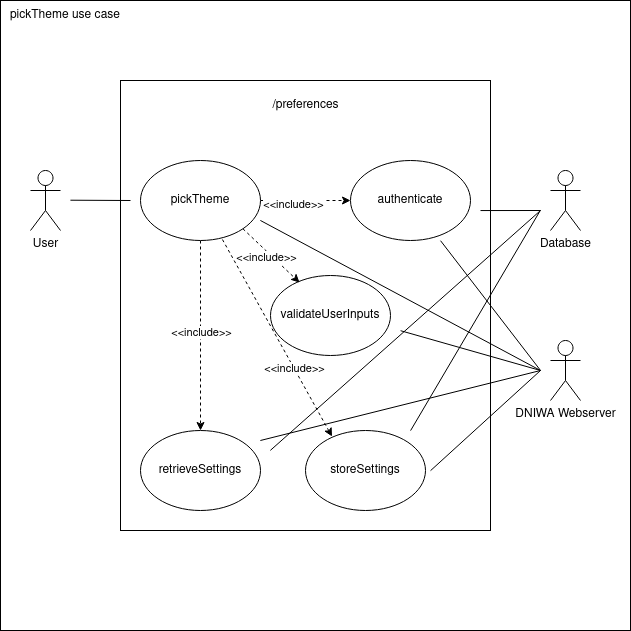

The diagram above was exported from draw.io. Its source (the exported page's mxGraphModel, read from the mxfile embedded in the PNG):
<mxGraphModel dx="1434" dy="795" grid="1" gridSize="10" guides="1" tooltips="1" connect="1" arrows="1" fold="1" page="1" pageScale="1" pageWidth="1169" pageHeight="827" math="0" shadow="0">
  <root>
    <mxCell id="0" />
    <mxCell id="1" parent="0" />
    <mxCell id="hHjUubz2gIRijAqRErDw-1" value="" style="rounded=0;whiteSpace=wrap;html=1;" vertex="1" parent="1">
      <mxGeometry x="280" y="80" width="630" height="630" as="geometry" />
    </mxCell>
    <mxCell id="hHjUubz2gIRijAqRErDw-2" value="User" style="shape=umlActor;verticalLabelPosition=bottom;verticalAlign=top;html=1;outlineConnect=0;" vertex="1" parent="1">
      <mxGeometry x="310" y="250" width="30" height="60" as="geometry" />
    </mxCell>
    <mxCell id="hHjUubz2gIRijAqRErDw-3" value="" style="rounded=0;whiteSpace=wrap;html=1;" vertex="1" parent="1">
      <mxGeometry x="400" y="160" width="370" height="450" as="geometry" />
    </mxCell>
    <mxCell id="hHjUubz2gIRijAqRErDw-15" style="edgeStyle=orthogonalEdgeStyle;rounded=0;orthogonalLoop=1;jettySize=auto;html=1;entryX=0;entryY=0.5;entryDx=0;entryDy=0;endArrow=classic;endFill=1;dashed=1;" edge="1" parent="1" source="hHjUubz2gIRijAqRErDw-4" target="hHjUubz2gIRijAqRErDw-8">
      <mxGeometry relative="1" as="geometry" />
    </mxCell>
    <mxCell id="hHjUubz2gIRijAqRErDw-16" value="&amp;lt;&amp;lt;include&amp;gt;&amp;gt;" style="edgeLabel;html=1;align=center;verticalAlign=middle;resizable=0;points=[];" vertex="1" connectable="0" parent="hHjUubz2gIRijAqRErDw-15">
      <mxGeometry x="-0.2857" y="-3" relative="1" as="geometry">
        <mxPoint as="offset" />
      </mxGeometry>
    </mxCell>
    <mxCell id="hHjUubz2gIRijAqRErDw-56" style="edgeStyle=orthogonalEdgeStyle;rounded=0;orthogonalLoop=1;jettySize=auto;html=1;entryX=0.5;entryY=0;entryDx=0;entryDy=0;dashed=1;" edge="1" parent="1" source="hHjUubz2gIRijAqRErDw-4" target="hHjUubz2gIRijAqRErDw-40">
      <mxGeometry relative="1" as="geometry" />
    </mxCell>
    <mxCell id="hHjUubz2gIRijAqRErDw-57" value="&amp;lt;&amp;lt;include&amp;gt;&amp;gt;" style="edgeLabel;html=1;align=center;verticalAlign=middle;resizable=0;points=[];" vertex="1" connectable="0" parent="hHjUubz2gIRijAqRErDw-56">
      <mxGeometry x="-0.0421" relative="1" as="geometry">
        <mxPoint as="offset" />
      </mxGeometry>
    </mxCell>
    <mxCell id="hHjUubz2gIRijAqRErDw-4" value="pickTheme" style="ellipse;whiteSpace=wrap;html=1;" vertex="1" parent="1">
      <mxGeometry x="420" y="240" width="120" height="80" as="geometry" />
    </mxCell>
    <mxCell id="hHjUubz2gIRijAqRErDw-5" value="validateUserInputs" style="ellipse;whiteSpace=wrap;html=1;" vertex="1" parent="1">
      <mxGeometry x="550" y="355" width="120" height="80" as="geometry" />
    </mxCell>
    <mxCell id="hHjUubz2gIRijAqRErDw-6" value="Database" style="shape=umlActor;verticalLabelPosition=bottom;verticalAlign=top;html=1;outlineConnect=0;" vertex="1" parent="1">
      <mxGeometry x="830" y="250" width="30" height="60" as="geometry" />
    </mxCell>
    <mxCell id="hHjUubz2gIRijAqRErDw-7" value="DNIWA Webserver" style="shape=umlActor;verticalLabelPosition=bottom;verticalAlign=top;html=1;outlineConnect=0;" vertex="1" parent="1">
      <mxGeometry x="830" y="420" width="30" height="60" as="geometry" />
    </mxCell>
    <mxCell id="hHjUubz2gIRijAqRErDw-8" value="authenticate" style="ellipse;whiteSpace=wrap;html=1;" vertex="1" parent="1">
      <mxGeometry x="630" y="240" width="120" height="80" as="geometry" />
    </mxCell>
    <mxCell id="hHjUubz2gIRijAqRErDw-23" value="pickTheme use case" style="text;html=1;strokeColor=none;fillColor=none;align=center;verticalAlign=middle;whiteSpace=wrap;rounded=0;" vertex="1" parent="1">
      <mxGeometry x="280" y="80" width="130" height="30" as="geometry" />
    </mxCell>
    <mxCell id="hHjUubz2gIRijAqRErDw-31" value="/preferences" style="text;html=1;strokeColor=none;fillColor=none;align=center;verticalAlign=middle;whiteSpace=wrap;rounded=0;" vertex="1" parent="1">
      <mxGeometry x="547.5" y="170" width="75" height="30" as="geometry" />
    </mxCell>
    <mxCell id="hHjUubz2gIRijAqRErDw-40" value="retrieveSettings" style="ellipse;whiteSpace=wrap;html=1;" vertex="1" parent="1">
      <mxGeometry x="420" y="510" width="120" height="80" as="geometry" />
    </mxCell>
    <mxCell id="hHjUubz2gIRijAqRErDw-52" value="" style="endArrow=none;html=1;rounded=0;exitX=0.111;exitY=0.317;exitDx=0;exitDy=0;exitPerimeter=0;" edge="1" parent="1" source="hHjUubz2gIRijAqRErDw-1">
      <mxGeometry width="50" height="50" relative="1" as="geometry">
        <mxPoint x="360" y="330" as="sourcePoint" />
        <mxPoint x="410" y="280" as="targetPoint" />
      </mxGeometry>
    </mxCell>
    <mxCell id="hHjUubz2gIRijAqRErDw-58" value="storeSettings" style="ellipse;whiteSpace=wrap;html=1;" vertex="1" parent="1">
      <mxGeometry x="585" y="510" width="120" height="80" as="geometry" />
    </mxCell>
    <mxCell id="hHjUubz2gIRijAqRErDw-59" value="" style="endArrow=classic;dashed=1;html=1;rounded=0;entryX=0.242;entryY=0.088;entryDx=0;entryDy=0;endFill=1;entryPerimeter=0;exitX=1;exitY=1;exitDx=0;exitDy=0;" edge="1" parent="1" source="hHjUubz2gIRijAqRErDw-4" target="hHjUubz2gIRijAqRErDw-5">
      <mxGeometry width="50" height="50" relative="1" as="geometry">
        <mxPoint x="220" y="450" as="sourcePoint" />
        <mxPoint x="680" y="380" as="targetPoint" />
      </mxGeometry>
    </mxCell>
    <mxCell id="hHjUubz2gIRijAqRErDw-60" value="&amp;lt;&amp;lt;include&amp;gt;&amp;gt;" style="edgeLabel;html=1;align=center;verticalAlign=middle;resizable=0;points=[];" vertex="1" connectable="0" parent="hHjUubz2gIRijAqRErDw-59">
      <mxGeometry x="-0.1133" y="-5" relative="1" as="geometry">
        <mxPoint x="1" as="offset" />
      </mxGeometry>
    </mxCell>
    <mxCell id="hHjUubz2gIRijAqRErDw-61" value="" style="endArrow=classic;dashed=1;html=1;rounded=0;endFill=1;entryX=0.221;entryY=0.075;entryDx=0;entryDy=0;entryPerimeter=0;exitX=0.683;exitY=0.988;exitDx=0;exitDy=0;exitPerimeter=0;" edge="1" parent="1" source="hHjUubz2gIRijAqRErDw-4" target="hHjUubz2gIRijAqRErDw-58">
      <mxGeometry width="50" height="50" relative="1" as="geometry">
        <mxPoint x="200" y="520" as="sourcePoint" />
        <mxPoint x="680" y="380" as="targetPoint" />
      </mxGeometry>
    </mxCell>
    <mxCell id="hHjUubz2gIRijAqRErDw-62" value="&amp;lt;&amp;lt;include&amp;gt;&amp;gt;" style="edgeLabel;html=1;align=center;verticalAlign=middle;resizable=0;points=[];" vertex="1" connectable="0" parent="hHjUubz2gIRijAqRErDw-61">
      <mxGeometry x="0.3018" relative="1" as="geometry">
        <mxPoint as="offset" />
      </mxGeometry>
    </mxCell>
    <mxCell id="hHjUubz2gIRijAqRErDw-63" value="" style="endArrow=none;html=1;rounded=0;exitX=0.405;exitY=0.822;exitDx=0;exitDy=0;exitPerimeter=0;" edge="1" parent="1" source="hHjUubz2gIRijAqRErDw-3">
      <mxGeometry width="50" height="50" relative="1" as="geometry">
        <mxPoint x="630" y="430" as="sourcePoint" />
        <mxPoint x="820" y="290" as="targetPoint" />
      </mxGeometry>
    </mxCell>
    <mxCell id="hHjUubz2gIRijAqRErDw-64" value="" style="endArrow=none;html=1;rounded=0;exitX=0.784;exitY=0.778;exitDx=0;exitDy=0;exitPerimeter=0;entryX=0.857;entryY=0.333;entryDx=0;entryDy=0;entryPerimeter=0;" edge="1" parent="1" source="hHjUubz2gIRijAqRErDw-3" target="hHjUubz2gIRijAqRErDw-1">
      <mxGeometry width="50" height="50" relative="1" as="geometry">
        <mxPoint x="630" y="430" as="sourcePoint" />
        <mxPoint x="810" y="330" as="targetPoint" />
      </mxGeometry>
    </mxCell>
    <mxCell id="hHjUubz2gIRijAqRErDw-65" value="" style="endArrow=none;html=1;rounded=0;exitX=0.973;exitY=0.289;exitDx=0;exitDy=0;exitPerimeter=0;" edge="1" parent="1" source="hHjUubz2gIRijAqRErDw-3">
      <mxGeometry width="50" height="50" relative="1" as="geometry">
        <mxPoint x="630" y="430" as="sourcePoint" />
        <mxPoint x="820" y="290" as="targetPoint" />
      </mxGeometry>
    </mxCell>
    <mxCell id="hHjUubz2gIRijAqRErDw-67" value="" style="endArrow=none;html=1;rounded=0;entryX=0.857;entryY=0.587;entryDx=0;entryDy=0;entryPerimeter=0;exitX=0.865;exitY=0.356;exitDx=0;exitDy=0;exitPerimeter=0;" edge="1" parent="1" source="hHjUubz2gIRijAqRErDw-3" target="hHjUubz2gIRijAqRErDw-1">
      <mxGeometry width="50" height="50" relative="1" as="geometry">
        <mxPoint x="630" y="430" as="sourcePoint" />
        <mxPoint x="680" y="380" as="targetPoint" />
      </mxGeometry>
    </mxCell>
    <mxCell id="hHjUubz2gIRijAqRErDw-68" value="" style="endArrow=none;html=1;rounded=0;exitX=0.378;exitY=0.311;exitDx=0;exitDy=0;exitPerimeter=0;" edge="1" parent="1" source="hHjUubz2gIRijAqRErDw-3">
      <mxGeometry width="50" height="50" relative="1" as="geometry">
        <mxPoint x="630" y="430" as="sourcePoint" />
        <mxPoint x="820" y="450" as="targetPoint" />
      </mxGeometry>
    </mxCell>
    <mxCell id="hHjUubz2gIRijAqRErDw-69" value="" style="endArrow=none;html=1;rounded=0;exitX=0.838;exitY=0.867;exitDx=0;exitDy=0;exitPerimeter=0;" edge="1" parent="1" source="hHjUubz2gIRijAqRErDw-3">
      <mxGeometry width="50" height="50" relative="1" as="geometry">
        <mxPoint x="630" y="430" as="sourcePoint" />
        <mxPoint x="820" y="450" as="targetPoint" />
      </mxGeometry>
    </mxCell>
    <mxCell id="hHjUubz2gIRijAqRErDw-70" value="" style="endArrow=none;html=1;rounded=0;exitX=0.378;exitY=0.8;exitDx=0;exitDy=0;exitPerimeter=0;" edge="1" parent="1" source="hHjUubz2gIRijAqRErDw-3">
      <mxGeometry width="50" height="50" relative="1" as="geometry">
        <mxPoint x="630" y="430" as="sourcePoint" />
        <mxPoint x="820" y="450" as="targetPoint" />
      </mxGeometry>
    </mxCell>
    <mxCell id="hHjUubz2gIRijAqRErDw-72" value="" style="endArrow=none;html=1;rounded=0;exitX=0.757;exitY=0.556;exitDx=0;exitDy=0;exitPerimeter=0;" edge="1" parent="1" source="hHjUubz2gIRijAqRErDw-3">
      <mxGeometry width="50" height="50" relative="1" as="geometry">
        <mxPoint x="430" y="380" as="sourcePoint" />
        <mxPoint x="820" y="450" as="targetPoint" />
      </mxGeometry>
    </mxCell>
  </root>
</mxGraphModel>